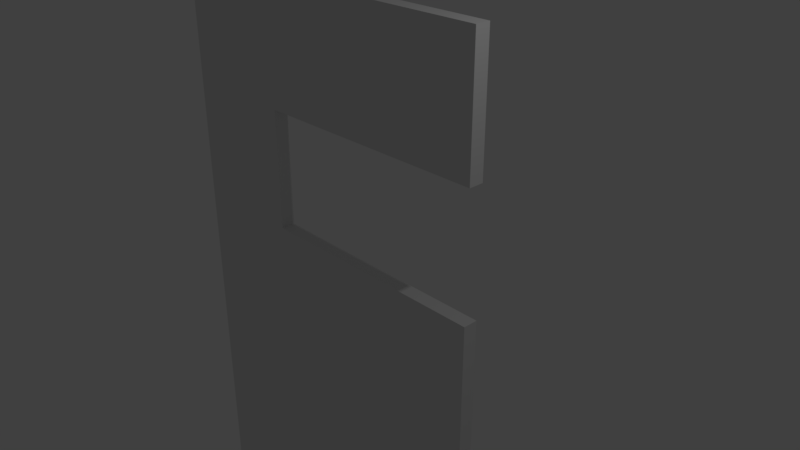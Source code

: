 # Source: Level_3_2.blend  (saved by Blender 2.79.0; exported with 4.5.12 LTS)
import bpy
from mathutils import Matrix  # noqa: F401  (used for matrix-valued properties, if any)

bpy.ops.wm.read_factory_settings(use_empty=True)
scene = bpy.context.scene
scene.name = 'Scene'

# ---- collections
col_collection_1 = bpy.data.collections.new('Collection 1'); scene.collection.children.link(col_collection_1)

# ---- materials (node trees are filled in below, after node groups)
mat_material = bpy.data.materials.new('Material')
mat_material.alpha_threshold = 0.0
mat_material.use_transparent_shadow = False
mat_material.roughness = 0.5
mat_material.line_color = (0.0, 0.0, 0.0, 1.0)

# ---- material node trees

# ---- world
world_world = bpy.data.worlds.new('World'); scene.world = world_world
world_world.color = (0.05088, 0.05088, 0.05088)
world_world.use_sun_shadow = False
world_world.sun_shadow_jitter_overblur = 0.0
world_world.cycles.sampling_method = 'MANUAL'

# ---- cameras
cam_camera = bpy.data.cameras.new('Camera')
cam_camera.clip_end = 100.0
cam_camera.lens = 35.0
cam_camera.sensor_width = 32.0
cam_camera.sensor_height = 18.0
cam_camera.ortho_scale = 7.314
cam_camera.dof.focus_distance = 0.0
cam_camera.dof.aperture_fstop = 128.0

# ---- lights
light_lamp = bpy.data.lights.new('Lamp', 'POINT')
light_lamp.transmission_factor = 0.0
light_lamp.cutoff_distance = 30.0
light_lamp.energy = 100.0
light_lamp.shadow_buffer_clip_start = 1.001
light_lamp.shadow_soft_size = 0.1
light_lamp.shadow_maximum_resolution = 0.006
light_lamp.use_absolute_resolution = True

# ---- meshes
me_cube = bpy.data.meshes.new('Cube')
me_cube.from_pydata([(1.0, 1.0, -1.0), (1.0, -1.0, -1.0), (-1.0, -1.0, -1.0), (-1.0, 1.0, -1.0), (1.0, 1.0, -0.7648), (1.0, -1.0, -0.7648), (-1.0, -1.0, -0.7648), (-1.0, 1.0, -0.7648), (-3.0, -1.0, -1.0), (-3.0, 1.0, -1.0), (-3.0, -1.0, -0.7648), (-3.0, 1.0, -0.7648), (-5.0, -1.0, -1.0), (-5.0, 1.0, -1.0), (-5.0, -1.0, -0.7648), (-5.0, 1.0, -0.7648), (-3.0, -3.0, -1.0), (-3.0, -3.0, -0.7648), (-5.0, -3.0, -1.0), (-5.0, -3.0, -0.7648), (-3.0, -5.0, -1.0), (-3.0, -5.0, -0.7648), (-5.0, -5.0, -1.0), (-5.0, -5.0, -0.7648), (-1.0, -3.0, -1.0), (-1.0, -3.0, -0.7648), (-1.0, -5.0, -1.0), (-1.0, -5.0, -0.7648), (1.0, -3.0, -1.0), (1.0, -3.0, -0.7648), (1.0, -5.0, -1.0), (1.0, -5.0, -0.7648), (-3.0, -7.0, -1.0), (-3.0, -7.0, -0.7648), (-5.0, -7.0, -1.0), (-5.0, -7.0, -0.7648), (-1.0, -7.0, -1.0), (-1.0, -7.0, -0.7648), (1.0, -7.0, -1.0), (1.0, -7.0, -0.7648), (-3.0, -9.0, -1.0), (-3.0, -9.0, -0.7648), (-5.0, -9.0, -1.0), (-5.0, -9.0, -0.7648), (-1.0, -9.0, -1.0), (-1.0, -9.0, -0.7648), (1.0, -9.0, -1.0), (1.0, -9.0, -0.7648), (-1.0, -11.0, -1.0), (-1.0, -11.0, -0.7648), (1.0, -11.0, -1.0), (1.0, -11.0, -0.7648), (3.0, -9.0, -1.0), (3.0, -9.0, -0.7648), (3.0, -11.0, -1.0), (3.0, -11.0, -0.7648), (5.0, -9.0, -1.0), (5.0, -9.0, -0.7648), (5.0, -11.0, -1.0), (5.0, -11.0, -0.7648), (5.603, -9.0, -1.0), (5.603, -9.0, -0.7648), (5.603, -11.0, -1.0), (5.603, -11.0, -0.7648)], [], [(0, 1, 2, 3), (4, 7, 6, 5), (0, 4, 5, 1), (1, 5, 6, 2), (2, 6, 10, 8), (4, 0, 3, 7), (10, 11, 15, 14), (6, 7, 11, 10), (7, 3, 9, 11), (3, 2, 8, 9), (12, 14, 15, 13), (12, 8, 16, 18), (11, 9, 13, 15), (9, 8, 12, 13), (17, 19, 23, 21), (8, 10, 17, 16), (10, 14, 19, 17), (14, 12, 18, 19), (23, 22, 34, 35), (17, 21, 27, 25), (18, 16, 20, 22), (19, 18, 22, 23), (25, 27, 31, 29), (16, 17, 25, 24), (20, 16, 24, 26), (26, 30, 38, 36), (28, 29, 31, 30), (24, 25, 29, 28), (26, 24, 28, 30), (22, 20, 32, 34), (39, 37, 45, 47), (35, 34, 42, 43), (34, 32, 40, 42), (27, 21, 33, 37), (30, 31, 39, 38), (20, 26, 36, 32), (21, 23, 35, 33), (31, 27, 37, 39), (40, 41, 43, 42), (41, 40, 44, 45), (44, 46, 50, 48), (32, 36, 44, 40), (33, 35, 43, 41), (36, 38, 46, 44), (38, 39, 47, 46), (37, 33, 41, 45), (49, 48, 50, 51), (50, 46, 52, 54), (47, 45, 49, 51), (45, 44, 48, 49), (53, 55, 59, 57), (46, 47, 53, 52), (51, 50, 54, 55), (47, 51, 55, 53), (58, 56, 60, 62), (55, 54, 58, 59), (54, 52, 56, 58), (52, 53, 57, 56), (60, 61, 63, 62), (56, 57, 61, 60), (57, 59, 63, 61), (59, 58, 62, 63)])
me_cube.materials.append(mat_material)
me_cube.use_remesh_preserve_volume = False
me_cube.use_remesh_preserve_attributes = False
me_cube.use_mirror_vertex_groups = False
me_cube.update()

# ---- objects
ob_cube = bpy.data.objects.new('Cube', me_cube)
ob_lamp = bpy.data.objects.new('Lamp', light_lamp)
ob_camera = bpy.data.objects.new('Camera', cam_camera)

# ---- transforms, parenting, visibility, modifiers, constraints
ob_cube.location = (0.0, 0.0, 2.01)
ob_cube.rotation_euler = (1.571, 0.0, 0.0)
ob_cube.lock_rotations_4d = False
ob_cube.empty_display_type = 'ARROWS'
ob_cube.lineart.crease_threshold = 0.0
ob_lamp.location = (4.076, 1.005, 5.904)
ob_lamp.rotation_euler = (0.6503, 0.05522, 1.866)
ob_lamp.lock_rotations_4d = False
ob_lamp.empty_display_type = 'ARROWS'
ob_lamp.color = (0.0, 0.0, 0.0, 0.0)
ob_lamp.lineart.crease_threshold = 0.0
ob_camera.location = (7.481, -6.508, 5.344)
ob_camera.rotation_euler = (1.109, 0.0, 0.8149)
ob_camera.lock_rotations_4d = False
ob_camera.empty_display_type = 'ARROWS'
ob_camera.color = (0.0, 0.0, 0.0, 0.0)
ob_camera.display_type = 'WIRE'
ob_camera.lineart.crease_threshold = 0.0

# ---- collection membership
col_collection_1.objects.link(ob_cube)
col_collection_1.objects.link(ob_lamp)
col_collection_1.objects.link(ob_camera)

# ---- scene / render settings (as saved in the file)
scene.camera = ob_camera
scene.frame_start = 1; scene.frame_end = 250; scene.frame_set(1)
scene.render.engine = 'BLENDER_EEVEE_NEXT'
scene.render.resolution_percentage = 50
scene.render.dither_intensity = 0.0
scene.cycles.use_denoising = False
scene.cycles.samples = 128
scene.cycles.sampling_pattern = 'TABULATED_SOBOL'
scene.cycles.use_adaptive_sampling = False
scene.cycles.use_light_tree = False
scene.cycles.blur_glossy = 0.0
scene.cycles.sample_clamp_indirect = 0.0
scene.view_settings.view_transform = 'Standard'
bpy.context.view_layer.update()
